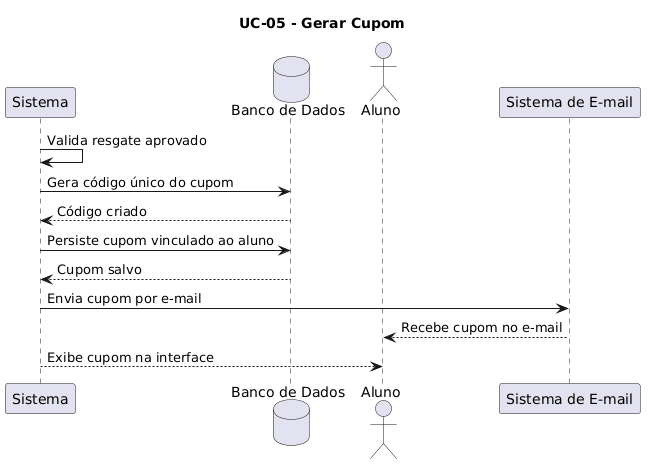

The diagram above was rendered by PlantUML. Its source (embedded in the PNG):
@startuml
title UC-05 - Gerar Cupom

participant "Sistema" as SYS
database "Banco de Dados" as DB
actor Aluno
participant "Sistema de E-mail" as EMAIL

SYS -> SYS: Valida resgate aprovado
SYS -> DB: Gera código único do cupom
DB --> SYS: Código criado
SYS -> DB: Persiste cupom vinculado ao aluno
DB --> SYS: Cupom salvo
SYS -> EMAIL: Envia cupom por e-mail
EMAIL --> Aluno: Recebe cupom no e-mail
SYS --> Aluno: Exibe cupom na interface
@enduml